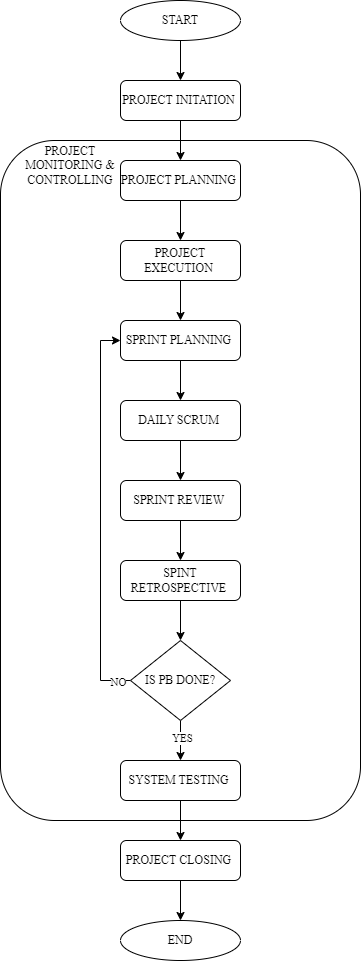

The diagram above was exported from draw.io. Its source (the exported page's mxGraphModel, read from the mxfile embedded in the PNG):
<mxGraphModel dx="2933" dy="2616" grid="1" gridSize="10" guides="1" tooltips="1" connect="1" arrows="1" fold="1" page="1" pageScale="1" pageWidth="827" pageHeight="1169" math="0" shadow="0">
  <root>
    <mxCell id="0" />
    <mxCell id="1" parent="0" />
    <mxCell id="Uyt6PP3cq_O1hWpzPHTi-41" value="" style="rounded=1;whiteSpace=wrap;html=1;" parent="1" vertex="1">
      <mxGeometry x="234" y="-924" width="360" height="680" as="geometry" />
    </mxCell>
    <mxCell id="Uyt6PP3cq_O1hWpzPHTi-36" value="" style="rounded=0;orthogonalLoop=1;jettySize=auto;html=1;" parent="1" source="Uyt6PP3cq_O1hWpzPHTi-1" target="Uyt6PP3cq_O1hWpzPHTi-35" edge="1">
      <mxGeometry relative="1" as="geometry" />
    </mxCell>
    <mxCell id="Uyt6PP3cq_O1hWpzPHTi-1" value="START" style="ellipse;whiteSpace=wrap;html=1;fontFamily=Times New Roman;" parent="1" vertex="1">
      <mxGeometry x="354" y="-1064" width="120" height="40" as="geometry" />
    </mxCell>
    <mxCell id="Uyt6PP3cq_O1hWpzPHTi-13" value="" style="edgeStyle=orthogonalEdgeStyle;rounded=0;orthogonalLoop=1;jettySize=auto;html=1;" parent="1" source="Uyt6PP3cq_O1hWpzPHTi-3" target="Uyt6PP3cq_O1hWpzPHTi-4" edge="1">
      <mxGeometry relative="1" as="geometry" />
    </mxCell>
    <mxCell id="Uyt6PP3cq_O1hWpzPHTi-3" value="PROJECT PLANNING&amp;nbsp;" style="rounded=1;whiteSpace=wrap;html=1;fontFamily=Times New Roman;" parent="1" vertex="1">
      <mxGeometry x="354" y="-904" width="120" height="40" as="geometry" />
    </mxCell>
    <mxCell id="Uyt6PP3cq_O1hWpzPHTi-45" value="" style="rounded=0;orthogonalLoop=1;jettySize=auto;html=1;" parent="1" source="Uyt6PP3cq_O1hWpzPHTi-4" target="Uyt6PP3cq_O1hWpzPHTi-5" edge="1">
      <mxGeometry relative="1" as="geometry" />
    </mxCell>
    <mxCell id="Uyt6PP3cq_O1hWpzPHTi-4" value="PROJECT EXECUTION&amp;nbsp;" style="rounded=1;whiteSpace=wrap;html=1;fontFamily=Times New Roman;" parent="1" vertex="1">
      <mxGeometry x="354" y="-824" width="120" height="40" as="geometry" />
    </mxCell>
    <mxCell id="Uyt6PP3cq_O1hWpzPHTi-47" value="" style="edgeStyle=orthogonalEdgeStyle;rounded=0;orthogonalLoop=1;jettySize=auto;html=1;" parent="1" source="Uyt6PP3cq_O1hWpzPHTi-5" target="Uyt6PP3cq_O1hWpzPHTi-42" edge="1">
      <mxGeometry relative="1" as="geometry" />
    </mxCell>
    <mxCell id="Uyt6PP3cq_O1hWpzPHTi-5" value="SPRINT PLANNING&amp;nbsp;" style="rounded=1;whiteSpace=wrap;html=1;fontFamily=Times New Roman;" parent="1" vertex="1">
      <mxGeometry x="354" y="-744" width="120" height="40" as="geometry" />
    </mxCell>
    <mxCell id="Uyt6PP3cq_O1hWpzPHTi-50" value="" style="rounded=0;orthogonalLoop=1;jettySize=auto;html=1;" parent="1" source="Uyt6PP3cq_O1hWpzPHTi-7" target="Uyt6PP3cq_O1hWpzPHTi-8" edge="1">
      <mxGeometry relative="1" as="geometry" />
    </mxCell>
    <mxCell id="Uyt6PP3cq_O1hWpzPHTi-7" value="SPINT RETROSPECTIVE&amp;nbsp;" style="rounded=1;whiteSpace=wrap;html=1;fontFamily=Times New Roman;" parent="1" vertex="1">
      <mxGeometry x="354" y="-504" width="120" height="40" as="geometry" />
    </mxCell>
    <mxCell id="Uyt6PP3cq_O1hWpzPHTi-51" value="" style="edgeStyle=orthogonalEdgeStyle;rounded=0;orthogonalLoop=1;jettySize=auto;html=1;" parent="1" source="Uyt6PP3cq_O1hWpzPHTi-8" target="Uyt6PP3cq_O1hWpzPHTi-9" edge="1">
      <mxGeometry relative="1" as="geometry" />
    </mxCell>
    <mxCell id="FVR7j6sV-rwdyB30WeGz-7" value="YES" style="edgeLabel;html=1;align=center;verticalAlign=middle;resizable=0;points=[];fontFamily=Times New Roman;" vertex="1" connectable="0" parent="Uyt6PP3cq_O1hWpzPHTi-51">
      <mxGeometry x="-0.01" relative="1" as="geometry">
        <mxPoint y="-4" as="offset" />
      </mxGeometry>
    </mxCell>
    <mxCell id="FVR7j6sV-rwdyB30WeGz-5" style="edgeStyle=orthogonalEdgeStyle;rounded=0;orthogonalLoop=1;jettySize=auto;html=1;exitX=0;exitY=0.5;exitDx=0;exitDy=0;entryX=0;entryY=0.5;entryDx=0;entryDy=0;" edge="1" parent="1" source="Uyt6PP3cq_O1hWpzPHTi-8" target="Uyt6PP3cq_O1hWpzPHTi-5">
      <mxGeometry relative="1" as="geometry" />
    </mxCell>
    <mxCell id="FVR7j6sV-rwdyB30WeGz-6" value="NO" style="edgeLabel;html=1;align=center;verticalAlign=middle;resizable=0;points=[];fontFamily=Times New Roman;" vertex="1" connectable="0" parent="FVR7j6sV-rwdyB30WeGz-5">
      <mxGeometry x="-0.9128" relative="1" as="geometry">
        <mxPoint x="3" as="offset" />
      </mxGeometry>
    </mxCell>
    <mxCell id="Uyt6PP3cq_O1hWpzPHTi-8" value="IS PB DONE?" style="rhombus;whiteSpace=wrap;html=1;fontFamily=Times New Roman;" parent="1" vertex="1">
      <mxGeometry x="364" y="-424" width="100" height="80" as="geometry" />
    </mxCell>
    <mxCell id="FVR7j6sV-rwdyB30WeGz-3" style="edgeStyle=orthogonalEdgeStyle;rounded=0;orthogonalLoop=1;jettySize=auto;html=1;exitX=0.5;exitY=1;exitDx=0;exitDy=0;entryX=0.5;entryY=0;entryDx=0;entryDy=0;" edge="1" parent="1" source="Uyt6PP3cq_O1hWpzPHTi-9" target="Uyt6PP3cq_O1hWpzPHTi-11">
      <mxGeometry relative="1" as="geometry" />
    </mxCell>
    <mxCell id="Uyt6PP3cq_O1hWpzPHTi-9" value="SYSTEM TESTING&amp;nbsp;" style="rounded=1;whiteSpace=wrap;html=1;fontFamily=Times New Roman;" parent="1" vertex="1">
      <mxGeometry x="354" y="-304" width="120" height="40" as="geometry" />
    </mxCell>
    <mxCell id="Uyt6PP3cq_O1hWpzPHTi-54" value="" style="edgeStyle=orthogonalEdgeStyle;rounded=0;orthogonalLoop=1;jettySize=auto;html=1;" parent="1" source="Uyt6PP3cq_O1hWpzPHTi-11" target="Uyt6PP3cq_O1hWpzPHTi-39" edge="1">
      <mxGeometry relative="1" as="geometry" />
    </mxCell>
    <mxCell id="Uyt6PP3cq_O1hWpzPHTi-11" value="PROJECT CLOSING&amp;nbsp;" style="rounded=1;whiteSpace=wrap;html=1;fontFamily=Times New Roman;" parent="1" vertex="1">
      <mxGeometry x="354" y="-224" width="120" height="40" as="geometry" />
    </mxCell>
    <mxCell id="FVR7j6sV-rwdyB30WeGz-4" style="edgeStyle=orthogonalEdgeStyle;rounded=0;orthogonalLoop=1;jettySize=auto;html=1;exitX=0.5;exitY=1;exitDx=0;exitDy=0;" edge="1" parent="1" source="Uyt6PP3cq_O1hWpzPHTi-35" target="Uyt6PP3cq_O1hWpzPHTi-3">
      <mxGeometry relative="1" as="geometry" />
    </mxCell>
    <mxCell id="Uyt6PP3cq_O1hWpzPHTi-35" value="PROJECT INITATION&amp;nbsp;" style="rounded=1;whiteSpace=wrap;html=1;fontFamily=Times New Roman;" parent="1" vertex="1">
      <mxGeometry x="354" y="-984" width="120" height="40" as="geometry" />
    </mxCell>
    <mxCell id="Uyt6PP3cq_O1hWpzPHTi-39" value="END" style="ellipse;whiteSpace=wrap;html=1;fontFamily=Times New Roman;" parent="1" vertex="1">
      <mxGeometry x="354" y="-144" width="120" height="40" as="geometry" />
    </mxCell>
    <mxCell id="Uyt6PP3cq_O1hWpzPHTi-48" value="" style="rounded=0;orthogonalLoop=1;jettySize=auto;html=1;" parent="1" source="Uyt6PP3cq_O1hWpzPHTi-42" target="Uyt6PP3cq_O1hWpzPHTi-43" edge="1">
      <mxGeometry relative="1" as="geometry" />
    </mxCell>
    <mxCell id="Uyt6PP3cq_O1hWpzPHTi-42" value="DAILY SCRUM&amp;nbsp;" style="rounded=1;whiteSpace=wrap;html=1;fontFamily=Times New Roman;" parent="1" vertex="1">
      <mxGeometry x="354" y="-664" width="120" height="40" as="geometry" />
    </mxCell>
    <mxCell id="Uyt6PP3cq_O1hWpzPHTi-49" value="" style="edgeStyle=orthogonalEdgeStyle;rounded=0;orthogonalLoop=1;jettySize=auto;html=1;" parent="1" source="Uyt6PP3cq_O1hWpzPHTi-43" target="Uyt6PP3cq_O1hWpzPHTi-7" edge="1">
      <mxGeometry relative="1" as="geometry" />
    </mxCell>
    <mxCell id="Uyt6PP3cq_O1hWpzPHTi-43" value="SPRINT REVIEW&amp;nbsp;" style="rounded=1;whiteSpace=wrap;html=1;fontFamily=Times New Roman;" parent="1" vertex="1">
      <mxGeometry x="354" y="-584" width="120" height="40" as="geometry" />
    </mxCell>
    <mxCell id="FVR7j6sV-rwdyB30WeGz-1" value="PROJECT MONITORING &amp;amp; CONTROLLING" style="text;html=1;strokeColor=none;fillColor=none;align=center;verticalAlign=middle;whiteSpace=wrap;rounded=0;fontFamily=Times New Roman;" vertex="1" parent="1">
      <mxGeometry x="254" y="-914" width="100" height="30" as="geometry" />
    </mxCell>
  </root>
</mxGraphModel>